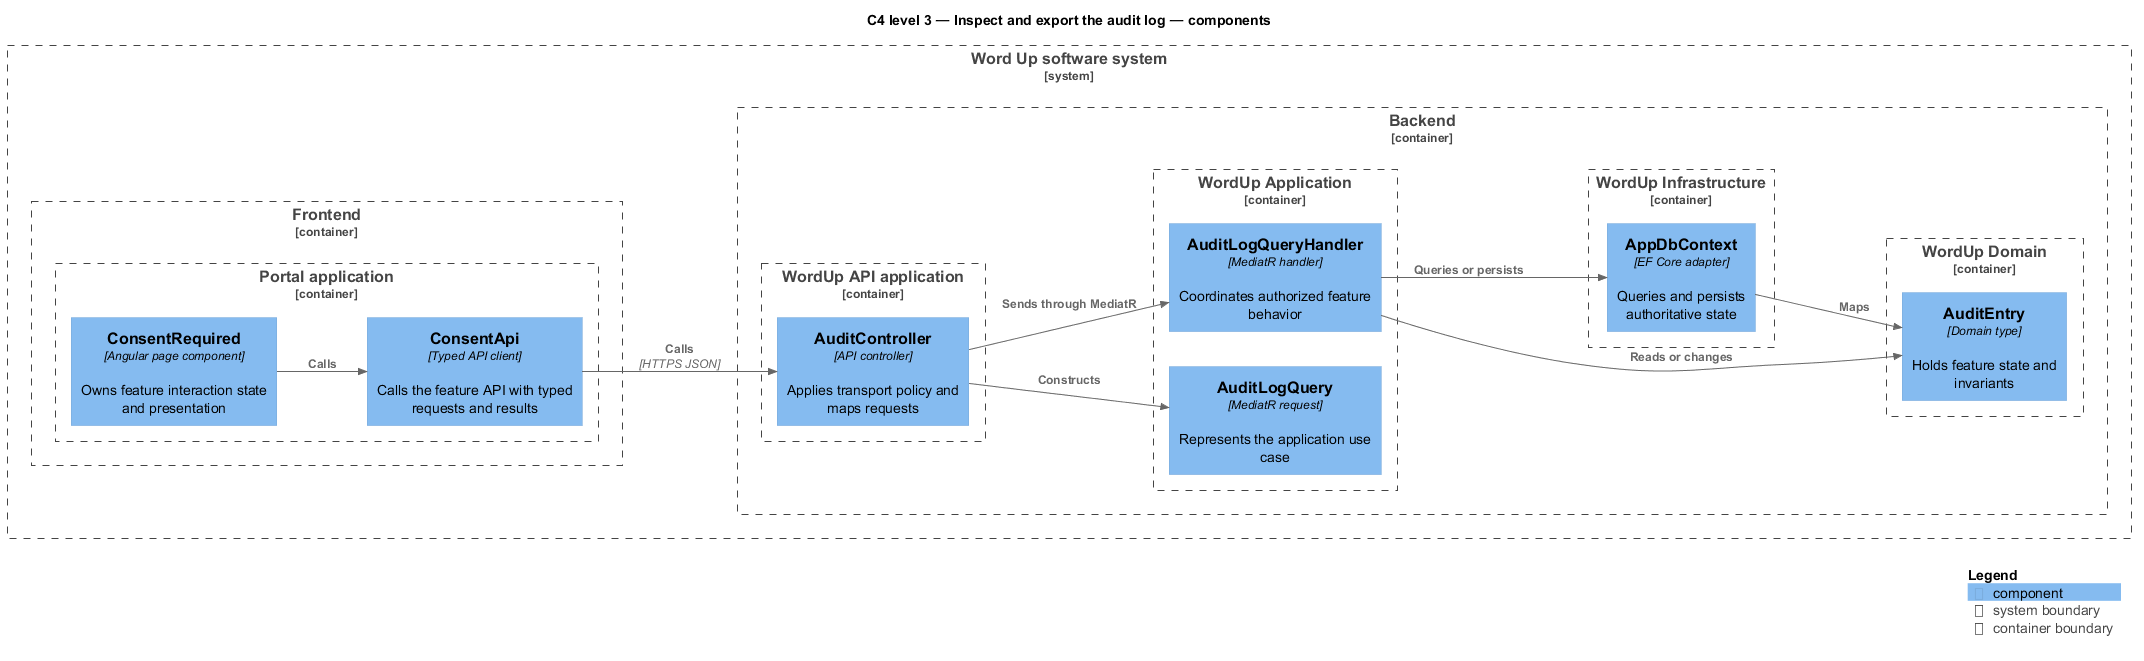

The diagram above was rendered by PlantUML. Its source (embedded in the PNG):
@startuml
!include <C4/C4_Component>
LAYOUT_LEFT_RIGHT()
title C4 level 3 — Inspect and export the audit log — components
System_Boundary(wordup, "Word Up software system") {
  Container_Boundary(frontend, "Frontend") {
    Container_Boundary(frontend_app, "Portal application") {
      Component(page, "ConsentRequired", "Angular page component", "Owns feature interaction state and presentation")
      Component(client, "ConsentApi", "Typed API client", "Calls the feature API with typed requests and results")
    }
  }
  Container_Boundary(backend, "Backend") {
    Container_Boundary(api_app, "WordUp API application") {
      Component(controller, "AuditController", "API controller", "Applies transport policy and maps requests")
    }
    Container_Boundary(application, "WordUp Application") {
      Component(request, "AuditLogQuery", "MediatR request", "Represents the application use case")
      Component(handler, "AuditLogQueryHandler", "MediatR handler", "Coordinates authorized feature behavior")
    }
    Container_Boundary(domain, "WordUp Domain") {
      Component(entity, "AuditEntry", "Domain type", "Holds feature state and invariants")
    }
    Container_Boundary(infrastructure, "WordUp Infrastructure") {
      Component(persistence, "AppDbContext", "EF Core adapter", "Queries and persists authoritative state")
    }
  }
}
Rel(page, client, "Calls")
Rel(client, controller, "Calls", "HTTPS JSON")
Rel(controller, request, "Constructs")
Rel(controller, handler, "Sends through MediatR")
Rel(handler, entity, "Reads or changes")
Rel(handler, persistence, "Queries or persists")
Rel(persistence, entity, "Maps")
SHOW_LEGEND()
@enduml